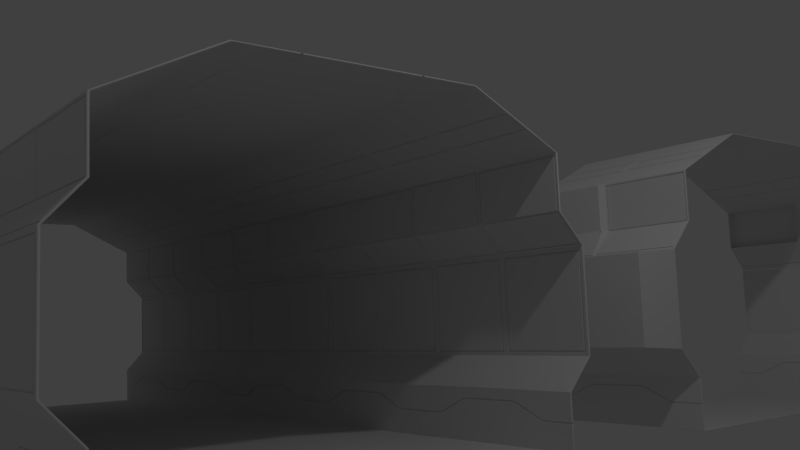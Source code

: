 # Source: StraightPanel.blend  (saved by Blender 2.79.0; exported with 4.5.12 LTS)
import bpy
from mathutils import Matrix  # noqa: F401  (used for matrix-valued properties, if any)

bpy.ops.wm.read_factory_settings(use_empty=True)
scene = bpy.context.scene
scene.name = 'Scene'

# ---- collections
col_collection_1 = bpy.data.collections.new('Collection 1'); scene.collection.children.link(col_collection_1)

# ---- materials (node trees are filled in below, after node groups)
mat_light = bpy.data.materials.new('Light')
mat_light.alpha_threshold = 0.0
mat_light.use_transparent_shadow = False
mat_light.roughness = 0.5

# ---- material node trees

# ---- world
world_world = bpy.data.worlds.new('World'); scene.world = world_world
world_world.color = (0.05088, 0.05088, 0.05088)
world_world.use_sun_shadow = False
world_world.sun_shadow_jitter_overblur = 0.0
world_world.cycles.sampling_method = 'MANUAL'

# ---- cameras
cam_camera = bpy.data.cameras.new('Camera')
cam_camera.clip_end = 100.0
cam_camera.lens = 35.0
cam_camera.sensor_width = 32.0
cam_camera.sensor_height = 18.0
cam_camera.ortho_scale = 7.314
cam_camera.dof.focus_distance = 0.0
cam_camera.dof.aperture_fstop = 128.0

# ---- lights
light_lamp = bpy.data.lights.new('Lamp', 'POINT')
light_lamp.transmission_factor = 0.0
light_lamp.cutoff_distance = 30.0
light_lamp.energy = 100.0
light_lamp.shadow_buffer_clip_start = 1.001
light_lamp.shadow_soft_size = 0.1
light_lamp.shadow_maximum_resolution = 0.006
light_lamp.use_absolute_resolution = True

# ---- meshes
me_plane_003 = bpy.data.meshes.new('Plane.003')
me_plane_003.from_pydata([(-1.0, 1.0, 0.0), (1.0, 1.0, 0.0), (1.0, 1.134, 1.747), (1.0, 1.0, 2.032), (-1.0, 0.0, 0.0), (1.0, 0.0, 0.0), (-1.0, 0.0, 3.0), (1.0, 0.0, 3.0), (-1.0, 0.54, 3.0), (-1.0, 1.0, 2.54), (1.0, 1.0, 2.54), (1.0, 0.54, 3.0), (1.0, 1.134, 0.7933), (1.0, 1.0, 0.508), (-1.0, 1.0, 0.508), (-1.0, 1.134, 0.7933), (-1.0, 1.134, 1.747), (-1.0, 1.0, 2.032)], [], [(4, 0, 1, 5), (1, 0, 14, 13), (6, 7, 11, 8), (10, 9, 8, 11), (13, 14, 15, 12), (2, 16, 17, 3)])
me_plane_003.materials.append(None)
me_plane_003.use_remesh_preserve_volume = False
me_plane_003.use_remesh_preserve_attributes = False
me_plane_003.use_mirror_vertex_groups = False
me_plane_003.update()
me_plane_002 = bpy.data.meshes.new('Plane.002')
me_plane_002.from_pydata([(-1.0, 1.0, 0.0), (1.0, 1.0, 0.0), (1.0, 1.134, 1.747), (1.0, 1.0, 2.032), (-1.0, 0.0, 0.0), (1.0, 0.0, 0.0), (-1.0, 0.0, 3.0), (1.0, 0.0, 3.0), (-1.0, 0.54, 3.0), (-1.0, 1.0, 2.54), (1.0, 1.0, 2.54), (1.0, 0.54, 3.0), (1.0, 1.134, 0.7933), (1.0, 1.0, 0.508), (-1.0, 1.0, 0.508), (-1.0, 1.134, 0.7933), (-1.0, 1.134, 1.747), (-1.0, 1.0, 2.032), (0.9535, 0.04654, 0.0), (0.9535, 0.9535, 0.0), (-0.9535, 0.04654, 0.0), (-0.9535, 0.9535, 0.0), (0.0, 1.0, 0.006213), (0.0, 0.0, 3.0), (0.0, 0.54, 3.0), (0.0, 1.0, 0.5142), (0.0, 1.134, 0.7933), (0.0, 1.0, 2.032), (0.0, 0.9535, 0.0), (0.0, 0.6934, 2.847), (0.0, 0.8467, 2.693), (-1.0, 0.6934, 2.847), (-1.0, 0.8467, 2.693), (1.0, 0.8467, 2.693), (1.0, 0.6934, 2.847), (-0.0458, 1.134, 0.8391), (-0.0358, 1.134, 0.8291), (-0.9542, 1.134, 0.8391), (-0.9642, 1.134, 0.8291), (-0.9642, 1.134, 1.711), (-0.9542, 1.134, 1.701), (-0.0458, 1.134, 1.701), (-0.0358, 1.134, 1.711), (0.9642, 1.392, 0.8291), (0.0358, 1.392, 0.8291), (0.0358, 1.392, 1.711), (0.9642, 1.392, 1.711), (0.3333, 0.6934, 2.847), (0.3333, 0.0, 3.0), (0.6667, 0.0, 3.0), (0.6667, 0.54, 3.0), (0.3333, 0.54, 3.0), (-0.0362, 0.8211, 2.719), (-0.0262, 0.8282, 2.712), (-0.9638, 0.8211, 2.719), (-0.9738, 0.8282, 2.712), (-0.9738, 0.7119, 2.828), (-0.9638, 0.7189, 2.821), (-0.0362, 0.7189, 2.821), (-0.0262, 0.7119, 2.828), (0.9738, 0.8282, 2.712), (0.9638, 0.8211, 2.719), (0.0262, 0.8282, 2.712), (0.0362, 0.8211, 2.719), (0.0262, 0.7119, 2.828), (0.0362, 0.7189, 2.821), (0.9638, 0.7189, 2.821), (0.9738, 0.7119, 2.828), (0.6667, 0.6934, 2.847), (0.3421, 0.7119, 2.828), (0.6579, 0.7119, 2.828), (-0.3333, 0.0, 3.0), (-0.6667, 0.0, 3.0), (-0.6667, 0.54, 3.0), (-0.3333, 0.54, 3.0), (-0.6667, 0.6934, 2.847), (-0.3333, 0.6934, 2.847), (-0.6579, 0.7119, 2.828), (-0.3421, 0.7119, 2.828), (0.0, 0.4264, 3.0), (0.0, 0.416, 3.0), (1.0, 0.2752, 3.0), (1.0, 0.2648, 3.0), (-1.0, 0.2648, 3.0), (-1.0, 0.2752, 3.0), (0.6667, 0.2648, 3.0), (0.6667, 0.2752, 3.0), (0.3333, 0.4264, 3.0), (0.3333, 0.416, 3.0), (-0.3333, 0.4264, 3.0), (-0.3333, 0.416, 3.0), (-0.6667, 0.2648, 3.0), (-0.6667, 0.2752, 3.0), (-0.3333, 1.0, 0.004142), (-0.6667, 1.0, 0.002071), (-0.6667, 1.0, 0.5101), (-0.3333, 1.0, 0.5121), (-0.6667, 1.134, 0.7933), (-0.3333, 1.134, 0.7933), (-0.6356, 0.9535, 0.0), (-0.3178, 0.9535, 0.0), (-0.3453, 1.134, 0.8291), (-0.6547, 1.134, 0.8291), (0.3333, 1.0, 0.5121), (0.6667, 1.0, 0.5101), (0.3333, 1.134, 0.7933), (0.6667, 1.134, 0.7933), (0.3178, 0.9535, 0.0), (0.6356, 0.9535, 0.0), (0.6667, 1.0, 0.002071), (0.3333, 1.0, 0.004142), (0.6547, 1.392, 0.8291), (0.3453, 1.392, 0.8291), (-1.0, 1.0, 0.2592), (-1.0, 1.0, 0.2488), (1.0, 1.0, 0.2488), (1.0, 1.0, 0.2592), (0.0, 1.0, 0.4128), (0.0, 1.0, 0.4024), (-0.6667, 1.0, 0.2613), (-0.6667, 1.0, 0.2509), (-0.3333, 1.0, 0.4003), (-0.3333, 1.0, 0.4107), (0.3333, 1.0, 0.4107), (0.3333, 1.0, 0.4003), (0.6667, 1.0, 0.2509), (0.6667, 1.0, 0.2613), (0.02854, 1.0, 2.511), (0.01854, 1.0, 2.521), (0.01854, 1.126, 1.763), (0.02854, 1.122, 1.773), (0.9715, 1.002, 2.027), (0.9715, 1.0, 2.037), (0.9815, 1.0, 2.032), (0.9815, 1.126, 1.763), (0.9715, 1.122, 1.773), (0.9715, 1.0, 2.511), (0.9815, 1.0, 2.521), (0.02854, 1.0, 2.037), (0.02854, 1.002, 2.027), (0.01854, 1.0, 2.032), (0.0, 1.0, 2.54), (0.0, 1.134, 1.747), (-0.02449, 1.123, 1.769), (-0.01449, 1.128, 1.76), (-0.01449, 1.046, 2.526), (-0.9755, 1.048, 2.027), (-0.9855, 1.046, 2.032), (-0.9855, 1.046, 2.526), (-0.9755, 1.123, 1.769), (-0.9855, 1.128, 1.76), (-0.01449, 1.046, 2.032), (-0.02449, 1.048, 2.027)], [], [(20, 18, 5, 4), (94, 0, 114, 120), (49, 7, 82, 85), (75, 31, 8, 73), (151, 145, 141, 27), (95, 14, 15, 97), (142, 26, 36, 42), (144, 151, 27, 142), (21, 20, 4, 0), (99, 21, 0, 94), (18, 19, 1, 5), (107, 28, 22, 110), (140, 129, 142, 27), (105, 26, 44, 112), (103, 25, 26, 105), (128, 140, 27, 141), (47, 29, 24, 51), (86, 81, 11, 50), (22, 93, 121, 118), (35, 37, 40, 41), (16, 142, 42, 39), (2, 12, 43, 46), (15, 16, 39, 38), (26, 142, 45, 44), (142, 2, 46, 45), (29, 30, 53, 59), (141, 9, 32, 30), (33, 30, 62, 60), (10, 141, 30, 33), (97, 15, 38, 102), (52, 54, 57, 58), (76, 29, 59, 78), (34, 33, 60, 67), (32, 31, 56, 55), (30, 29, 64, 62), (68, 34, 67, 70), (23, 48, 88, 80), (61, 63, 65, 66), (68, 47, 51, 50), (34, 68, 50, 11), (47, 68, 70, 69), (29, 47, 69, 64), (92, 89, 74, 73), (71, 23, 80, 90), (6, 72, 91, 83), (89, 79, 24, 74), (30, 32, 55, 53), (48, 49, 85, 88), (84, 92, 73, 8), (31, 75, 77, 56), (75, 76, 78, 77), (87, 86, 50, 51), (72, 71, 90, 91), (29, 76, 74, 24), (76, 75, 73, 74), (79, 87, 51, 24), (123, 117, 25, 103), (1, 109, 125, 115), (122, 119, 95, 96), (126, 123, 103, 104), (26, 98, 101, 36), (98, 97, 102, 101), (28, 100, 93, 22), (100, 99, 94, 93), (25, 96, 98, 26), (96, 95, 97, 98), (110, 22, 118, 124), (93, 94, 120, 121), (116, 126, 104, 13), (117, 122, 96, 25), (109, 110, 124, 125), (13, 104, 106, 12), (104, 103, 105, 106), (12, 106, 111, 43), (106, 105, 112, 111), (19, 108, 109, 1), (108, 107, 110, 109), (119, 113, 14, 95), (133, 137, 10, 3), (135, 130, 139, 131), (132, 138, 127, 136), (134, 133, 3, 2), (129, 134, 2, 142), (137, 128, 141, 10), (147, 148, 145, 151, 152, 146), (147, 150, 16, 17), (143, 149, 146, 152), (145, 148, 9, 141), (148, 147, 17, 9), (150, 144, 142, 16), (19, 18, 20, 21, 99, 100, 28, 107, 108), (46, 43, 111, 112, 44, 45)])
me_plane_002.polygons.foreach_set('material_index', [0, 0, 0, 0, 0, 0, 0, 0, 0, 0, 0, 0, 0, 0, 0, 0, 0, 0, 0, 0, 0, 0, 0, 0, 0, 0, 0, 0, 0, 0, 2, 0, 0, 0, 0, 0, 0, 2, 0, 0, 0, 0, 0, 0, 0, 0, 0, 0, 0, 0, 0, 0, 0, 0, 0, 0, 0, 0, 0, 0, 0, 0, 0, 0, 0, 0, 0, 0, 0, 0, 0, 0, 0, 0, 0, 0, 0, 0, 0, 0, 0, 0, 0, 0, 0, 0, 0, 0, 0, 0, 0, 0])
me_plane_002.materials.append(None)
me_plane_002.materials.append(None)
me_plane_002.materials.append(mat_light)
me_plane_002.use_remesh_preserve_volume = False
me_plane_002.use_remesh_preserve_attributes = False
me_plane_002.use_mirror_vertex_groups = False
me_plane_002.update()
me_plane_001 = bpy.data.meshes.new('Plane.001')
me_plane_001.from_pydata([(-1.0, 1.0, 0.0), (1.0, 1.0, 0.0), (1.0, 1.134, 1.747), (1.0, 1.0, 2.032), (-1.0, 0.0, 0.0), (1.0, 0.0, 0.0), (-1.0, 0.0, 3.0), (1.0, 0.0, 3.0), (-1.0, 0.54, 3.0), (-1.0, 1.0, 2.54), (1.0, 1.0, 2.54), (1.0, 0.54, 3.0), (1.0, 1.134, 0.7933), (1.0, 1.0, 0.508), (-1.0, 1.0, 0.508), (-1.0, 1.134, 0.7933), (-1.0, 1.134, 1.747), (-1.0, 1.0, 2.032), (0.9535, 0.04654, 0.0), (0.9535, 0.9535, 0.0), (-0.9535, 0.04654, 0.0), (-0.9535, 0.9535, 0.0), (0.0, 1.0, 0.006213), (0.0, 0.0, 3.0), (0.0, 0.54, 3.0), (0.0, 1.0, 0.5142), (0.0, 1.134, 0.7933), (0.0, 1.0, 2.032), (0.0, 0.9535, 0.0), (0.0, 0.6934, 2.847), (0.0, 0.8467, 2.693), (-1.0, 0.6934, 2.847), (-1.0, 0.8467, 2.693), (1.0, 0.8467, 2.693), (1.0, 0.6934, 2.847), (-0.0458, 1.134, 0.8391), (-0.0358, 1.134, 0.8291), (-0.9542, 1.134, 0.8391), (-0.9642, 1.134, 0.8291), (-0.9642, 1.134, 1.711), (-0.9542, 1.134, 1.701), (-0.0458, 1.134, 1.701), (-0.0358, 1.134, 1.711), (0.9642, 1.134, 0.8291), (0.9542, 1.134, 0.8391), (0.0358, 1.134, 0.8291), (0.0458, 1.134, 0.8391), (0.0358, 1.134, 1.711), (0.0458, 1.134, 1.701), (0.9542, 1.134, 1.701), (0.9642, 1.134, 1.711), (0.3333, 0.6934, 2.847), (0.3333, 0.0, 3.0), (0.6667, 0.0, 3.0), (0.6667, 0.54, 3.0), (0.3333, 0.54, 3.0), (-0.0362, 0.8211, 2.719), (-0.0262, 0.8282, 2.712), (-0.9638, 0.8211, 2.719), (-0.9738, 0.8282, 2.712), (-0.9738, 0.7119, 2.828), (-0.9638, 0.7189, 2.821), (-0.0362, 0.7189, 2.821), (-0.0262, 0.7119, 2.828), (0.9738, 0.8282, 2.712), (0.9638, 0.8211, 2.719), (0.0262, 0.8282, 2.712), (0.0362, 0.8211, 2.719), (0.0262, 0.7119, 2.828), (0.0362, 0.7189, 2.821), (0.9638, 0.7189, 2.821), (0.9738, 0.7119, 2.828), (0.6667, 0.6934, 2.847), (0.3421, 0.7119, 2.828), (0.6579, 0.7119, 2.828), (-0.3333, 0.0, 3.0), (-0.6667, 0.0, 3.0), (-0.6667, 0.54, 3.0), (-0.3333, 0.54, 3.0), (-0.6667, 0.6934, 2.847), (-0.3333, 0.6934, 2.847), (-0.6579, 0.7119, 2.828), (-0.3421, 0.7119, 2.828), (0.0, 0.4264, 3.0), (0.0, 0.416, 3.0), (1.0, 0.2752, 3.0), (1.0, 0.2648, 3.0), (-1.0, 0.2648, 3.0), (-1.0, 0.2752, 3.0), (0.6667, 0.2648, 3.0), (0.6667, 0.2752, 3.0), (0.3333, 0.4264, 3.0), (0.3333, 0.416, 3.0), (-0.3333, 0.4264, 3.0), (-0.3333, 0.416, 3.0), (-0.6667, 0.2648, 3.0), (-0.6667, 0.2752, 3.0), (-0.3333, 1.0, 0.004142), (-0.6667, 1.0, 0.002071), (-0.6667, 1.0, 0.5101), (-0.3333, 1.0, 0.5121), (-0.6667, 1.134, 0.7933), (-0.3333, 1.134, 0.7933), (-0.6356, 0.9535, 0.0), (-0.3178, 0.9535, 0.0), (-0.3453, 1.134, 0.8291), (-0.6547, 1.134, 0.8291), (0.3333, 1.0, 0.5121), (0.6667, 1.0, 0.5101), (0.3333, 1.134, 0.7933), (0.6667, 1.134, 0.7933), (0.3178, 0.9535, 0.0), (0.6356, 0.9535, 0.0), (0.6667, 1.0, 0.002071), (0.3333, 1.0, 0.004142), (0.6547, 1.134, 0.8291), (0.3453, 1.134, 0.8291), (-1.0, 1.0, 0.2592), (-1.0, 1.0, 0.2488), (1.0, 1.0, 0.2488), (1.0, 1.0, 0.2592), (0.0, 1.0, 0.4128), (0.0, 1.0, 0.4024), (-0.6667, 1.0, 0.2613), (-0.6667, 1.0, 0.2509), (-0.3333, 1.0, 0.4003), (-0.3333, 1.0, 0.4107), (0.3333, 1.0, 0.4107), (0.3333, 1.0, 0.4003), (0.6667, 1.0, 0.2509), (0.6667, 1.0, 0.2613), (0.02854, 1.0, 2.511), (0.01854, 1.0, 2.521), (0.01854, 1.126, 1.763), (0.02854, 1.122, 1.773), (0.9715, 1.002, 2.027), (0.9715, 1.0, 2.037), (0.9815, 1.0, 2.032), (0.9815, 1.126, 1.763), (0.9715, 1.122, 1.773), (0.9715, 1.0, 2.511), (0.9815, 1.0, 2.521), (0.02854, 1.0, 2.037), (0.02854, 1.002, 2.027), (0.01854, 1.0, 2.032), (0.0, 1.0, 2.54), (0.0, 1.134, 1.747), (-0.02449, 1.123, 1.769), (-0.01449, 1.128, 1.76), (-0.01449, 1.0, 2.526), (-0.02449, 1.0, 2.516), (-0.9755, 1.0, 2.037), (-0.9755, 1.002, 2.027), (-0.9855, 1.0, 2.032), (-0.9855, 1.0, 2.526), (-0.9755, 1.0, 2.516), (-0.9755, 1.123, 1.769), (-0.9855, 1.128, 1.76), (-0.02449, 1.0, 2.037), (-0.01449, 1.0, 2.032), (-0.02449, 1.002, 2.027)], [], [(20, 18, 5, 4), (98, 0, 118, 124), (53, 7, 86, 89), (79, 31, 8, 77), (159, 149, 145, 27), (99, 14, 15, 101), (146, 26, 36, 42), (148, 159, 27, 146), (21, 20, 4, 0), (103, 21, 0, 98), (18, 19, 1, 5), (111, 28, 22, 114), (144, 133, 146, 27), (109, 26, 45, 116), (107, 25, 26, 109), (132, 144, 27, 145), (51, 29, 24, 55), (90, 85, 11, 54), (22, 97, 125, 122), (35, 37, 40, 41), (16, 146, 42, 39), (2, 12, 43, 50), (15, 16, 39, 38), (26, 146, 47, 45), (146, 2, 50, 47), (44, 46, 48, 49), (29, 30, 57, 63), (145, 9, 32, 30), (33, 30, 66, 64), (10, 145, 30, 33), (101, 15, 38, 106), (56, 58, 61, 62), (80, 29, 63, 82), (34, 33, 64, 71), (32, 31, 60, 59), (30, 29, 68, 66), (72, 34, 71, 74), (23, 52, 92, 84), (65, 67, 69, 70), (72, 51, 55, 54), (34, 72, 54, 11), (51, 72, 74, 73), (29, 51, 73, 68), (96, 93, 78, 77), (75, 23, 84, 94), (6, 76, 95, 87), (93, 83, 24, 78), (30, 32, 59, 57), (52, 53, 89, 92), (88, 96, 77, 8), (31, 79, 81, 60), (79, 80, 82, 81), (91, 90, 54, 55), (76, 75, 94, 95), (29, 80, 78, 24), (80, 79, 77, 78), (83, 91, 55, 24), (127, 121, 25, 107), (1, 113, 129, 119), (126, 123, 99, 100), (130, 127, 107, 108), (26, 102, 105, 36), (102, 101, 106, 105), (28, 104, 97, 22), (104, 103, 98, 97), (25, 100, 102, 26), (100, 99, 101, 102), (114, 22, 122, 128), (97, 98, 124, 125), (120, 130, 108, 13), (121, 126, 100, 25), (113, 114, 128, 129), (13, 108, 110, 12), (108, 107, 109, 110), (12, 110, 115, 43), (110, 109, 116, 115), (19, 112, 113, 1), (112, 111, 114, 113), (123, 117, 14, 99), (137, 141, 10, 3), (139, 134, 143, 135), (136, 142, 131, 140), (138, 137, 3, 2), (133, 138, 2, 146), (141, 132, 145, 10), (158, 151, 155, 150), (153, 157, 16, 17), (147, 156, 152, 160), (149, 154, 9, 145), (154, 153, 17, 9), (157, 148, 146, 16), (19, 18, 20, 21, 103, 104, 28, 111, 112)])
me_plane_001.polygons.foreach_set('material_index', [0, 0, 0, 0, 0, 0, 0, 0, 0, 0, 0, 0, 0, 0, 0, 0, 0, 0, 0, 0, 0, 0, 0, 0, 0, 0, 0, 0, 0, 0, 0, 2, 0, 0, 0, 0, 0, 0, 2, 0, 0, 0, 0, 0, 0, 0, 0, 0, 0, 0, 0, 0, 0, 0, 0, 0, 0, 0, 0, 0, 0, 0, 0, 0, 0, 0, 0, 0, 0, 0, 0, 0, 0, 0, 0, 0, 0, 0, 0, 0, 0, 0, 0, 0, 0, 0, 0, 0, 0, 0, 0, 0])
me_plane_001.materials.append(None)
me_plane_001.materials.append(None)
me_plane_001.materials.append(mat_light)
me_plane_001.use_remesh_preserve_volume = False
me_plane_001.use_remesh_preserve_attributes = False
me_plane_001.use_mirror_vertex_groups = False
me_plane_001.update()
me_plane = bpy.data.meshes.new('Plane')
me_plane.from_pydata([(-1.0, 1.0, 0.0), (1.0, 1.0, 0.0), (1.0, 1.134, 1.747), (1.0, 1.0, 2.032), (-1.0, 0.0, 0.0), (1.0, 0.0, 0.0), (-1.0, 0.0, 3.0), (1.0, 0.0, 3.0), (-1.0, 0.54, 3.0), (-1.0, 1.0, 2.54), (1.0, 1.0, 2.54), (1.0, 0.54, 3.0), (1.0, 1.134, 0.7933), (1.0, 1.0, 0.508), (-1.0, 1.0, 0.508), (-1.0, 1.134, 0.7933), (-1.0, 1.134, 1.747), (-1.0, 1.0, 2.032)], [], [(4, 0, 1, 5), (1, 0, 14, 13), (6, 7, 11, 8), (10, 9, 8, 11), (3, 17, 9, 10), (13, 14, 15, 12), (12, 15, 16, 2), (2, 16, 17, 3)])
me_plane.materials.append(None)
me_plane.use_remesh_preserve_volume = False
me_plane.use_remesh_preserve_attributes = False
me_plane.use_mirror_vertex_groups = False
me_plane.update()

# ---- objects
ob_basemesh_001 = bpy.data.objects.new('BaseMesh.001', me_plane_003)
ob_highmesh_001 = bpy.data.objects.new('HighMesh.001', me_plane_002)
ob_highmesh = bpy.data.objects.new('HighMesh', me_plane_001)
ob_basemesh = bpy.data.objects.new('BaseMesh', me_plane)
ob_lamp = bpy.data.objects.new('Lamp', light_lamp)
ob_camera = bpy.data.objects.new('Camera', cam_camera)

# ---- transforms, parenting, visibility, modifiers, constraints
ob_basemesh_001.location = (0.0, 5.872, 0.0)
ob_basemesh_001.scale = (1.0, 2.0, 1.0)
ob_basemesh_001.lineart.crease_threshold = 0.0
_m = ob_basemesh_001.modifiers.new('Mirror', 'MIRROR')
_m.use_axis = (False, True, False)
ob_highmesh_001.location = (0.0, 5.872, 0.0)
ob_highmesh_001.scale = (1.0, 2.0, 1.0)
ob_highmesh_001.lineart.crease_threshold = 0.0
_m = ob_highmesh_001.modifiers.new('Mirror', 'MIRROR')
_m.use_axis = (False, True, False)
_m.use_clip = True
_m = ob_highmesh_001.modifiers.new('Solidify', 'SOLIDIFY')
_m.offset = 0.0
_m.nonmanifold_thickness_mode = 'FIXED'
_m.nonmanifold_merge_threshold = 0.0003
_m = ob_highmesh_001.modifiers.new('Bevel', 'BEVEL')
_m.segments = 2
_m.spread = 0.0
ob_highmesh.location = (0.0, 0.0, 0.0)
ob_highmesh.scale = (1.0, 2.0, 1.0)
ob_highmesh.lineart.crease_threshold = 0.0
_m = ob_highmesh.modifiers.new('Mirror', 'MIRROR')
_m.use_axis = (False, True, False)
_m.use_clip = True
_m = ob_highmesh.modifiers.new('Solidify', 'SOLIDIFY')
_m.offset = 0.0
_m.nonmanifold_thickness_mode = 'FIXED'
_m.nonmanifold_merge_threshold = 0.0003
_m = ob_highmesh.modifiers.new('Bevel', 'BEVEL')
_m.segments = 2
_m.spread = 0.0
_m = ob_highmesh.modifiers.new('Array', 'ARRAY')
_m.count = 5
_m.constant_offset_displace = (0.0, 0.0, 0.0)
_m.relative_offset_displace = (-1.0, 0.0, 0.0)
ob_basemesh.location = (0.0, 0.0, 0.0)
ob_basemesh.scale = (1.0, 2.0, 1.0)
ob_basemesh.lineart.crease_threshold = 0.0
_m = ob_basemesh.modifiers.new('Mirror', 'MIRROR')
_m.use_axis = (False, True, False)
_m = ob_basemesh.modifiers.new('Array', 'ARRAY')
_m.count = 5
_m.constant_offset_displace = (0.0, 0.0, 0.0)
_m.relative_offset_displace = (-1.0, 0.0, 0.0)
ob_lamp.location = (4.076, 1.005, 5.904)
ob_lamp.rotation_euler = (0.6503, 0.05522, 1.866)
ob_lamp.lock_rotations_4d = False
ob_lamp.empty_display_type = 'ARROWS'
ob_lamp.color = (0.0, 0.0, 0.0, 0.0)
ob_lamp.lineart.crease_threshold = 0.0
ob_camera.location = (5.985, -3.652, 1.131)
ob_camera.rotation_euler = (1.683, 0.03759, 0.91)
ob_camera.lock_rotations_4d = False
ob_camera.empty_display_type = 'ARROWS'
ob_camera.color = (0.0, 0.0, 0.0, 0.0)
ob_camera.display_type = 'WIRE'
ob_camera.lineart.crease_threshold = 0.0

# ---- collection membership
col_collection_1.objects.link(ob_basemesh_001)
col_collection_1.objects.link(ob_highmesh_001)
col_collection_1.objects.link(ob_highmesh)
col_collection_1.objects.link(ob_basemesh)
col_collection_1.objects.link(ob_lamp)
col_collection_1.objects.link(ob_camera)

# ---- scene / render settings (as saved in the file)
scene.camera = ob_camera
scene.frame_start = 1; scene.frame_end = 250; scene.frame_set(1)
scene.render.engine = 'BLENDER_EEVEE_NEXT'
scene.render.resolution_percentage = 50
scene.render.dither_intensity = 0.0
scene.cycles.use_denoising = False
scene.cycles.samples = 128
scene.cycles.sampling_pattern = 'TABULATED_SOBOL'
scene.cycles.use_adaptive_sampling = False
scene.cycles.use_light_tree = False
scene.cycles.blur_glossy = 0.0
scene.cycles.sample_clamp_indirect = 0.0
scene.view_settings.view_transform = 'Standard'
bpy.context.view_layer.update()
